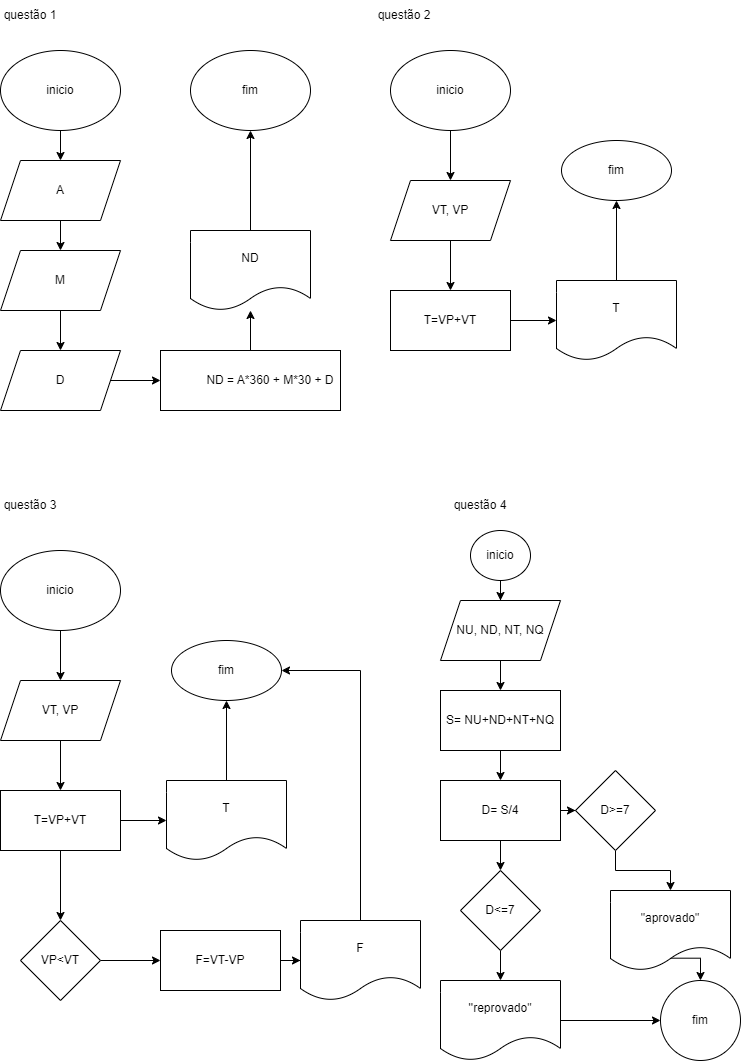

The diagram above was exported from draw.io. Its source (the exported page's mxGraphModel, read from the mxfile embedded in the PNG):
<mxGraphModel dx="1524" dy="860" grid="1" gridSize="10" guides="1" tooltips="1" connect="1" arrows="1" fold="1" page="1" pageScale="1" pageWidth="827" pageHeight="1169" math="0" shadow="0">
  <root>
    <mxCell id="0" />
    <mxCell id="1" parent="0" />
    <mxCell id="x6bY_dgdt3nma9tXQDKO-6" value="" style="edgeStyle=orthogonalEdgeStyle;rounded=0;orthogonalLoop=1;jettySize=auto;html=1;" edge="1" parent="1" source="x6bY_dgdt3nma9tXQDKO-4" target="x6bY_dgdt3nma9tXQDKO-5">
      <mxGeometry relative="1" as="geometry" />
    </mxCell>
    <mxCell id="x6bY_dgdt3nma9tXQDKO-4" value="inicio" style="ellipse;whiteSpace=wrap;html=1;" vertex="1" parent="1">
      <mxGeometry x="40" y="90" width="120" height="80" as="geometry" />
    </mxCell>
    <mxCell id="x6bY_dgdt3nma9tXQDKO-19" value="" style="edgeStyle=orthogonalEdgeStyle;rounded=0;orthogonalLoop=1;jettySize=auto;html=1;" edge="1" parent="1" source="x6bY_dgdt3nma9tXQDKO-5" target="x6bY_dgdt3nma9tXQDKO-7">
      <mxGeometry relative="1" as="geometry" />
    </mxCell>
    <mxCell id="x6bY_dgdt3nma9tXQDKO-5" value="A" style="shape=parallelogram;perimeter=parallelogramPerimeter;whiteSpace=wrap;html=1;fixedSize=1;" vertex="1" parent="1">
      <mxGeometry x="40" y="200" width="120" height="60" as="geometry" />
    </mxCell>
    <mxCell id="x6bY_dgdt3nma9tXQDKO-10" value="" style="edgeStyle=orthogonalEdgeStyle;rounded=0;orthogonalLoop=1;jettySize=auto;html=1;" edge="1" parent="1" source="x6bY_dgdt3nma9tXQDKO-7" target="x6bY_dgdt3nma9tXQDKO-9">
      <mxGeometry relative="1" as="geometry" />
    </mxCell>
    <mxCell id="x6bY_dgdt3nma9tXQDKO-7" value="M" style="shape=parallelogram;perimeter=parallelogramPerimeter;whiteSpace=wrap;html=1;fixedSize=1;" vertex="1" parent="1">
      <mxGeometry x="40" y="290" width="120" height="60" as="geometry" />
    </mxCell>
    <mxCell id="x6bY_dgdt3nma9tXQDKO-12" value="" style="edgeStyle=orthogonalEdgeStyle;rounded=0;orthogonalLoop=1;jettySize=auto;html=1;" edge="1" parent="1" source="x6bY_dgdt3nma9tXQDKO-9" target="x6bY_dgdt3nma9tXQDKO-11">
      <mxGeometry relative="1" as="geometry" />
    </mxCell>
    <mxCell id="x6bY_dgdt3nma9tXQDKO-9" value="D" style="shape=parallelogram;perimeter=parallelogramPerimeter;whiteSpace=wrap;html=1;fixedSize=1;" vertex="1" parent="1">
      <mxGeometry x="40" y="390" width="120" height="60" as="geometry" />
    </mxCell>
    <mxCell id="x6bY_dgdt3nma9tXQDKO-14" value="" style="edgeStyle=orthogonalEdgeStyle;rounded=0;orthogonalLoop=1;jettySize=auto;html=1;" edge="1" parent="1" source="x6bY_dgdt3nma9tXQDKO-11" target="x6bY_dgdt3nma9tXQDKO-13">
      <mxGeometry relative="1" as="geometry" />
    </mxCell>
    <mxCell id="x6bY_dgdt3nma9tXQDKO-11" value="&lt;blockquote style=&quot;margin: 0 0 0 40px; border: none; padding: 0px;&quot;&gt;ND = A*360 + M*30 + D&lt;/blockquote&gt;" style="whiteSpace=wrap;html=1;" vertex="1" parent="1">
      <mxGeometry x="200" y="390" width="180" height="60" as="geometry" />
    </mxCell>
    <mxCell id="x6bY_dgdt3nma9tXQDKO-16" value="" style="edgeStyle=orthogonalEdgeStyle;rounded=0;orthogonalLoop=1;jettySize=auto;html=1;" edge="1" parent="1" source="x6bY_dgdt3nma9tXQDKO-13" target="x6bY_dgdt3nma9tXQDKO-15">
      <mxGeometry relative="1" as="geometry" />
    </mxCell>
    <mxCell id="x6bY_dgdt3nma9tXQDKO-13" value="ND" style="shape=document;whiteSpace=wrap;html=1;boundedLbl=1;" vertex="1" parent="1">
      <mxGeometry x="230" y="270" width="120" height="80" as="geometry" />
    </mxCell>
    <mxCell id="x6bY_dgdt3nma9tXQDKO-15" value="fim" style="ellipse;whiteSpace=wrap;html=1;" vertex="1" parent="1">
      <mxGeometry x="230" y="90" width="120" height="80" as="geometry" />
    </mxCell>
    <mxCell id="x6bY_dgdt3nma9tXQDKO-17" value="questão 1" style="text;html=1;align=center;verticalAlign=middle;whiteSpace=wrap;rounded=0;" vertex="1" parent="1">
      <mxGeometry x="40" y="40" width="60" height="30" as="geometry" />
    </mxCell>
    <mxCell id="x6bY_dgdt3nma9tXQDKO-18" value="questão 2" style="text;html=1;align=center;verticalAlign=middle;whiteSpace=wrap;rounded=0;" vertex="1" parent="1">
      <mxGeometry x="414" y="40" width="60" height="30" as="geometry" />
    </mxCell>
    <mxCell id="x6bY_dgdt3nma9tXQDKO-22" value="" style="edgeStyle=orthogonalEdgeStyle;rounded=0;orthogonalLoop=1;jettySize=auto;html=1;" edge="1" parent="1" source="x6bY_dgdt3nma9tXQDKO-20" target="x6bY_dgdt3nma9tXQDKO-21">
      <mxGeometry relative="1" as="geometry" />
    </mxCell>
    <mxCell id="x6bY_dgdt3nma9tXQDKO-20" value="inicio" style="ellipse;whiteSpace=wrap;html=1;" vertex="1" parent="1">
      <mxGeometry x="430" y="90" width="120" height="80" as="geometry" />
    </mxCell>
    <mxCell id="x6bY_dgdt3nma9tXQDKO-24" value="" style="edgeStyle=orthogonalEdgeStyle;rounded=0;orthogonalLoop=1;jettySize=auto;html=1;" edge="1" parent="1" source="x6bY_dgdt3nma9tXQDKO-21" target="x6bY_dgdt3nma9tXQDKO-23">
      <mxGeometry relative="1" as="geometry" />
    </mxCell>
    <mxCell id="x6bY_dgdt3nma9tXQDKO-21" value="VT, VP" style="shape=parallelogram;perimeter=parallelogramPerimeter;whiteSpace=wrap;html=1;fixedSize=1;" vertex="1" parent="1">
      <mxGeometry x="430" y="220" width="120" height="60" as="geometry" />
    </mxCell>
    <mxCell id="x6bY_dgdt3nma9tXQDKO-26" value="" style="edgeStyle=orthogonalEdgeStyle;rounded=0;orthogonalLoop=1;jettySize=auto;html=1;" edge="1" parent="1" source="x6bY_dgdt3nma9tXQDKO-23" target="x6bY_dgdt3nma9tXQDKO-25">
      <mxGeometry relative="1" as="geometry" />
    </mxCell>
    <mxCell id="x6bY_dgdt3nma9tXQDKO-23" value="T=VP+VT" style="whiteSpace=wrap;html=1;" vertex="1" parent="1">
      <mxGeometry x="430" y="330" width="120" height="60" as="geometry" />
    </mxCell>
    <mxCell id="x6bY_dgdt3nma9tXQDKO-28" value="" style="edgeStyle=orthogonalEdgeStyle;rounded=0;orthogonalLoop=1;jettySize=auto;html=1;" edge="1" parent="1" source="x6bY_dgdt3nma9tXQDKO-25" target="x6bY_dgdt3nma9tXQDKO-27">
      <mxGeometry relative="1" as="geometry" />
    </mxCell>
    <mxCell id="x6bY_dgdt3nma9tXQDKO-25" value="T" style="shape=document;whiteSpace=wrap;html=1;boundedLbl=1;" vertex="1" parent="1">
      <mxGeometry x="596" y="320" width="120" height="80" as="geometry" />
    </mxCell>
    <mxCell id="x6bY_dgdt3nma9tXQDKO-27" value="fim" style="ellipse;whiteSpace=wrap;html=1;" vertex="1" parent="1">
      <mxGeometry x="601" y="180" width="110" height="60" as="geometry" />
    </mxCell>
    <mxCell id="x6bY_dgdt3nma9tXQDKO-29" value="questão 3" style="text;html=1;align=center;verticalAlign=middle;whiteSpace=wrap;rounded=0;" vertex="1" parent="1">
      <mxGeometry x="40" y="530" width="60" height="30" as="geometry" />
    </mxCell>
    <mxCell id="x6bY_dgdt3nma9tXQDKO-40" value="" style="edgeStyle=orthogonalEdgeStyle;rounded=0;orthogonalLoop=1;jettySize=auto;html=1;" edge="1" parent="1" source="x6bY_dgdt3nma9tXQDKO-41" target="x6bY_dgdt3nma9tXQDKO-43">
      <mxGeometry relative="1" as="geometry" />
    </mxCell>
    <mxCell id="x6bY_dgdt3nma9tXQDKO-41" value="inicio" style="ellipse;whiteSpace=wrap;html=1;" vertex="1" parent="1">
      <mxGeometry x="40" y="590" width="120" height="80" as="geometry" />
    </mxCell>
    <mxCell id="x6bY_dgdt3nma9tXQDKO-42" value="" style="edgeStyle=orthogonalEdgeStyle;rounded=0;orthogonalLoop=1;jettySize=auto;html=1;" edge="1" parent="1" source="x6bY_dgdt3nma9tXQDKO-43" target="x6bY_dgdt3nma9tXQDKO-45">
      <mxGeometry relative="1" as="geometry" />
    </mxCell>
    <mxCell id="x6bY_dgdt3nma9tXQDKO-43" value="VT, VP" style="shape=parallelogram;perimeter=parallelogramPerimeter;whiteSpace=wrap;html=1;fixedSize=1;" vertex="1" parent="1">
      <mxGeometry x="40" y="720" width="120" height="60" as="geometry" />
    </mxCell>
    <mxCell id="x6bY_dgdt3nma9tXQDKO-44" value="" style="edgeStyle=orthogonalEdgeStyle;rounded=0;orthogonalLoop=1;jettySize=auto;html=1;" edge="1" parent="1" source="x6bY_dgdt3nma9tXQDKO-45" target="x6bY_dgdt3nma9tXQDKO-47">
      <mxGeometry relative="1" as="geometry" />
    </mxCell>
    <mxCell id="x6bY_dgdt3nma9tXQDKO-50" value="" style="edgeStyle=orthogonalEdgeStyle;rounded=0;orthogonalLoop=1;jettySize=auto;html=1;" edge="1" parent="1" source="x6bY_dgdt3nma9tXQDKO-45" target="x6bY_dgdt3nma9tXQDKO-49">
      <mxGeometry relative="1" as="geometry" />
    </mxCell>
    <mxCell id="x6bY_dgdt3nma9tXQDKO-45" value="T=VP+VT" style="whiteSpace=wrap;html=1;" vertex="1" parent="1">
      <mxGeometry x="40" y="830" width="120" height="60" as="geometry" />
    </mxCell>
    <mxCell id="x6bY_dgdt3nma9tXQDKO-46" value="" style="edgeStyle=orthogonalEdgeStyle;rounded=0;orthogonalLoop=1;jettySize=auto;html=1;" edge="1" parent="1" source="x6bY_dgdt3nma9tXQDKO-47" target="x6bY_dgdt3nma9tXQDKO-48">
      <mxGeometry relative="1" as="geometry" />
    </mxCell>
    <mxCell id="x6bY_dgdt3nma9tXQDKO-47" value="T" style="shape=document;whiteSpace=wrap;html=1;boundedLbl=1;" vertex="1" parent="1">
      <mxGeometry x="206" y="820" width="120" height="80" as="geometry" />
    </mxCell>
    <mxCell id="x6bY_dgdt3nma9tXQDKO-48" value="fim" style="ellipse;whiteSpace=wrap;html=1;" vertex="1" parent="1">
      <mxGeometry x="211" y="680" width="110" height="60" as="geometry" />
    </mxCell>
    <mxCell id="x6bY_dgdt3nma9tXQDKO-52" value="" style="edgeStyle=orthogonalEdgeStyle;rounded=0;orthogonalLoop=1;jettySize=auto;html=1;" edge="1" parent="1" source="x6bY_dgdt3nma9tXQDKO-49" target="x6bY_dgdt3nma9tXQDKO-51">
      <mxGeometry relative="1" as="geometry" />
    </mxCell>
    <mxCell id="x6bY_dgdt3nma9tXQDKO-49" value="VP&amp;lt;VT" style="rhombus;whiteSpace=wrap;html=1;" vertex="1" parent="1">
      <mxGeometry x="60" y="960" width="80" height="80" as="geometry" />
    </mxCell>
    <mxCell id="x6bY_dgdt3nma9tXQDKO-54" value="" style="edgeStyle=orthogonalEdgeStyle;rounded=0;orthogonalLoop=1;jettySize=auto;html=1;" edge="1" parent="1" source="x6bY_dgdt3nma9tXQDKO-51" target="x6bY_dgdt3nma9tXQDKO-53">
      <mxGeometry relative="1" as="geometry" />
    </mxCell>
    <mxCell id="x6bY_dgdt3nma9tXQDKO-51" value="F=VT-VP" style="whiteSpace=wrap;html=1;" vertex="1" parent="1">
      <mxGeometry x="200" y="970" width="120" height="60" as="geometry" />
    </mxCell>
    <mxCell id="x6bY_dgdt3nma9tXQDKO-53" value="F" style="shape=document;whiteSpace=wrap;html=1;boundedLbl=1;" vertex="1" parent="1">
      <mxGeometry x="340" y="960" width="120" height="80" as="geometry" />
    </mxCell>
    <mxCell id="x6bY_dgdt3nma9tXQDKO-55" value="" style="endArrow=classic;html=1;rounded=0;exitX=0.5;exitY=0;exitDx=0;exitDy=0;entryX=1;entryY=0.5;entryDx=0;entryDy=0;" edge="1" parent="1" source="x6bY_dgdt3nma9tXQDKO-53" target="x6bY_dgdt3nma9tXQDKO-48">
      <mxGeometry width="50" height="50" relative="1" as="geometry">
        <mxPoint x="210" y="930" as="sourcePoint" />
        <mxPoint x="260" y="880" as="targetPoint" />
        <Array as="points">
          <mxPoint x="400" y="710" />
        </Array>
      </mxGeometry>
    </mxCell>
    <mxCell id="x6bY_dgdt3nma9tXQDKO-56" value="questão 4" style="text;html=1;align=center;verticalAlign=middle;whiteSpace=wrap;rounded=0;" vertex="1" parent="1">
      <mxGeometry x="490" y="530" width="60" height="30" as="geometry" />
    </mxCell>
    <mxCell id="x6bY_dgdt3nma9tXQDKO-59" value="" style="edgeStyle=orthogonalEdgeStyle;rounded=0;orthogonalLoop=1;jettySize=auto;html=1;" edge="1" parent="1" source="x6bY_dgdt3nma9tXQDKO-57" target="x6bY_dgdt3nma9tXQDKO-58">
      <mxGeometry relative="1" as="geometry" />
    </mxCell>
    <mxCell id="x6bY_dgdt3nma9tXQDKO-57" value="inicio" style="ellipse;whiteSpace=wrap;html=1;" vertex="1" parent="1">
      <mxGeometry x="510" y="570" width="60" height="50" as="geometry" />
    </mxCell>
    <mxCell id="x6bY_dgdt3nma9tXQDKO-61" value="" style="edgeStyle=orthogonalEdgeStyle;rounded=0;orthogonalLoop=1;jettySize=auto;html=1;" edge="1" parent="1" source="x6bY_dgdt3nma9tXQDKO-58" target="x6bY_dgdt3nma9tXQDKO-60">
      <mxGeometry relative="1" as="geometry" />
    </mxCell>
    <mxCell id="x6bY_dgdt3nma9tXQDKO-58" value="NU, ND, NT, NQ" style="shape=parallelogram;perimeter=parallelogramPerimeter;whiteSpace=wrap;html=1;fixedSize=1;" vertex="1" parent="1">
      <mxGeometry x="480" y="640" width="120" height="60" as="geometry" />
    </mxCell>
    <mxCell id="x6bY_dgdt3nma9tXQDKO-63" value="" style="edgeStyle=orthogonalEdgeStyle;rounded=0;orthogonalLoop=1;jettySize=auto;html=1;" edge="1" parent="1" source="x6bY_dgdt3nma9tXQDKO-60" target="x6bY_dgdt3nma9tXQDKO-62">
      <mxGeometry relative="1" as="geometry" />
    </mxCell>
    <mxCell id="x6bY_dgdt3nma9tXQDKO-60" value="S= NU+ND+NT+NQ" style="whiteSpace=wrap;html=1;" vertex="1" parent="1">
      <mxGeometry x="480" y="730" width="120" height="60" as="geometry" />
    </mxCell>
    <mxCell id="x6bY_dgdt3nma9tXQDKO-71" value="" style="edgeStyle=orthogonalEdgeStyle;rounded=0;orthogonalLoop=1;jettySize=auto;html=1;" edge="1" parent="1" source="x6bY_dgdt3nma9tXQDKO-62" target="x6bY_dgdt3nma9tXQDKO-70">
      <mxGeometry relative="1" as="geometry" />
    </mxCell>
    <mxCell id="x6bY_dgdt3nma9tXQDKO-75" value="" style="edgeStyle=orthogonalEdgeStyle;rounded=0;orthogonalLoop=1;jettySize=auto;html=1;" edge="1" parent="1" source="x6bY_dgdt3nma9tXQDKO-62" target="x6bY_dgdt3nma9tXQDKO-74">
      <mxGeometry relative="1" as="geometry" />
    </mxCell>
    <mxCell id="x6bY_dgdt3nma9tXQDKO-62" value="D= S/4" style="whiteSpace=wrap;html=1;" vertex="1" parent="1">
      <mxGeometry x="480" y="820" width="120" height="60" as="geometry" />
    </mxCell>
    <mxCell id="x6bY_dgdt3nma9tXQDKO-81" value="" style="edgeStyle=orthogonalEdgeStyle;rounded=0;orthogonalLoop=1;jettySize=auto;html=1;" edge="1" parent="1" source="x6bY_dgdt3nma9tXQDKO-70" target="x6bY_dgdt3nma9tXQDKO-80">
      <mxGeometry relative="1" as="geometry" />
    </mxCell>
    <mxCell id="x6bY_dgdt3nma9tXQDKO-70" value="D&amp;gt;=7" style="rhombus;whiteSpace=wrap;html=1;" vertex="1" parent="1">
      <mxGeometry x="615" y="810" width="80" height="80" as="geometry" />
    </mxCell>
    <mxCell id="x6bY_dgdt3nma9tXQDKO-77" value="" style="edgeStyle=orthogonalEdgeStyle;rounded=0;orthogonalLoop=1;jettySize=auto;html=1;" edge="1" parent="1" source="x6bY_dgdt3nma9tXQDKO-74" target="x6bY_dgdt3nma9tXQDKO-76">
      <mxGeometry relative="1" as="geometry" />
    </mxCell>
    <mxCell id="x6bY_dgdt3nma9tXQDKO-74" value="D&amp;lt;=7" style="rhombus;whiteSpace=wrap;html=1;" vertex="1" parent="1">
      <mxGeometry x="500" y="910" width="80" height="80" as="geometry" />
    </mxCell>
    <mxCell id="x6bY_dgdt3nma9tXQDKO-79" value="" style="edgeStyle=orthogonalEdgeStyle;rounded=0;orthogonalLoop=1;jettySize=auto;html=1;" edge="1" parent="1" source="x6bY_dgdt3nma9tXQDKO-76" target="x6bY_dgdt3nma9tXQDKO-78">
      <mxGeometry relative="1" as="geometry" />
    </mxCell>
    <mxCell id="x6bY_dgdt3nma9tXQDKO-76" value="''reprovado&quot;" style="shape=document;whiteSpace=wrap;html=1;boundedLbl=1;" vertex="1" parent="1">
      <mxGeometry x="480" y="1020" width="120" height="80" as="geometry" />
    </mxCell>
    <mxCell id="x6bY_dgdt3nma9tXQDKO-78" value="fim" style="ellipse;whiteSpace=wrap;html=1;" vertex="1" parent="1">
      <mxGeometry x="700" y="1020" width="80" height="80" as="geometry" />
    </mxCell>
    <mxCell id="x6bY_dgdt3nma9tXQDKO-83" value="" style="edgeStyle=orthogonalEdgeStyle;rounded=0;orthogonalLoop=1;jettySize=auto;html=1;exitX=0.479;exitY=0.846;exitDx=0;exitDy=0;exitPerimeter=0;entryX=0.5;entryY=0;entryDx=0;entryDy=0;" edge="1" parent="1" source="x6bY_dgdt3nma9tXQDKO-80" target="x6bY_dgdt3nma9tXQDKO-78">
      <mxGeometry relative="1" as="geometry">
        <mxPoint x="738" y="1010" as="targetPoint" />
      </mxGeometry>
    </mxCell>
    <mxCell id="x6bY_dgdt3nma9tXQDKO-80" value="&quot;aprovado&quot;" style="shape=document;whiteSpace=wrap;html=1;boundedLbl=1;" vertex="1" parent="1">
      <mxGeometry x="650" y="930" width="120" height="80" as="geometry" />
    </mxCell>
  </root>
</mxGraphModel>